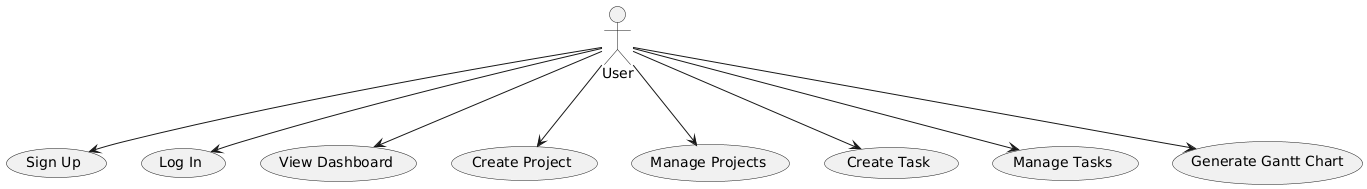

The diagram above was rendered by PlantUML. Its source (embedded in the PNG):
@startuml
actor User

User --> (Sign Up)
User --> (Log In)
User --> (View Dashboard)
User --> (Create Project)
User --> (Manage Projects)
User --> (Create Task)
User --> (Manage Tasks)
User --> (Generate Gantt Chart)
@enduml